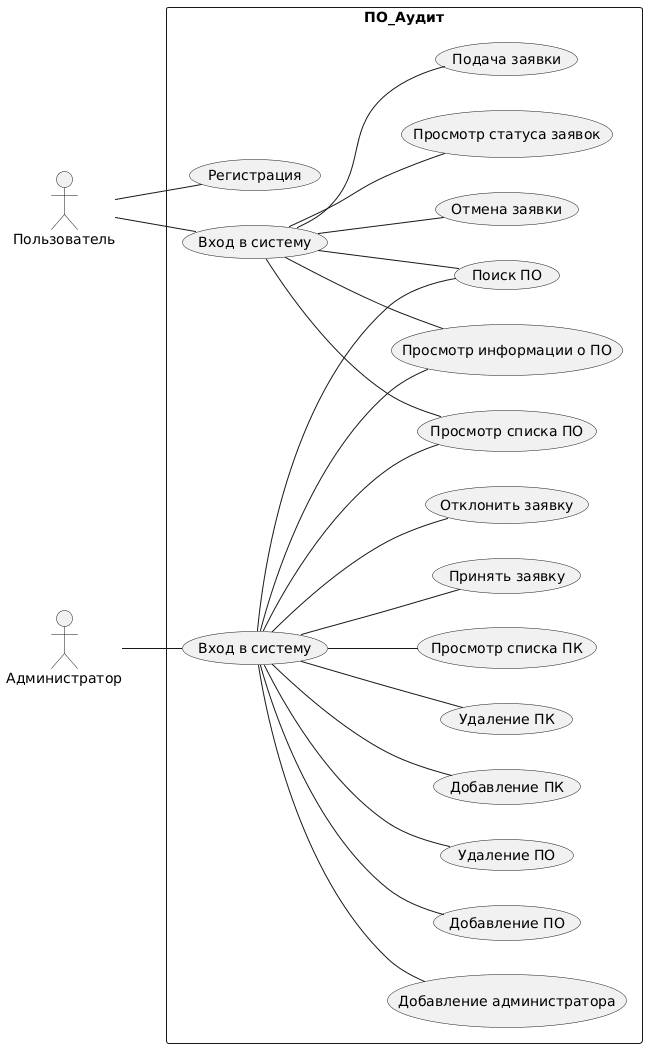

The diagram above was rendered by PlantUML. Its source (embedded in the PNG):
@startuml
left to right direction

actor "Пользователь" as User
actor "Администратор" as Admin

rectangle "ПО_Аудит" {

    usecase "Регистрация" as UC_Register

    usecase "Вход в систему" as UC_LoginUser
    usecase "Вход в систему" as UC_LoginAdmin

    usecase "Добавление администратора" as UC_CreateAdmin

    usecase "Просмотр списка ПО" as UC_ViewSoftList
    usecase "Просмотр информации о ПО" as UC_ViewSoft
    usecase "Поиск ПО" as UC_SearchSoft
    usecase "Добавление ПО" as UC_AddSoft
    usecase "Удаление ПО" as UC_DeleteSoft

    usecase "Добавление ПК" as UC_AddPC
    usecase "Удаление ПК" as UC_DeletePC
    usecase "Просмотр списка ПК" as UC_ViewPCList

    usecase "Подача заявки" as UC_AddReq
    usecase "Отмена заявки" as UC_CancelReq
    usecase "Просмотр статуса заявок" as UC_ViewReqs
    usecase "Принять заявку" as UC_AcceptReq
    usecase "Отклонить заявку" as UC_RejectReq

}

User -- UC_Register

User -- UC_LoginUser
Admin -- UC_LoginAdmin

UC_LoginUser -- UC_ViewSoftList
UC_LoginUser -- UC_ViewSoft
UC_LoginUser -- UC_SearchSoft
UC_LoginUser -- UC_AddReq
UC_LoginUser -- UC_CancelReq
UC_LoginUser -- UC_ViewReqs

UC_LoginAdmin -- UC_ViewSoftList
UC_LoginAdmin -- UC_ViewSoft
UC_LoginAdmin -- UC_SearchSoft
UC_LoginAdmin -- UC_AddSoft
UC_LoginAdmin -- UC_DeleteSoft
UC_LoginAdmin -- UC_AddPC
UC_LoginAdmin -- UC_DeletePC
UC_LoginAdmin -- UC_ViewPCList
UC_LoginAdmin -- UC_AcceptReq
UC_LoginAdmin -- UC_RejectReq
UC_LoginAdmin -- UC_CreateAdmin
@enduml